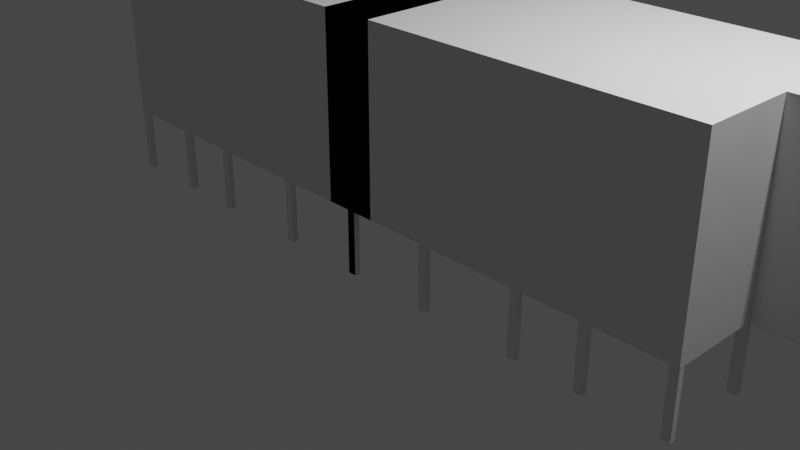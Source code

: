 # Source: EdificioUz.blend  (saved by Blender 2.92.15; exported with 4.5.12 LTS)
import bpy
from mathutils import Matrix  # noqa: F401  (used for matrix-valued properties, if any)

bpy.ops.wm.read_factory_settings(use_empty=True)
scene = bpy.context.scene
scene.name = 'Scene'

# ---- collections
col_collection = bpy.data.collections.new('Collection'); scene.collection.children.link(col_collection)

# ---- world
world_world = bpy.data.worlds.new('World'); scene.world = world_world
world_world.use_nodes = True; world_world.node_tree.nodes.clear()
_N = world_world.node_tree.nodes; _L = world_world.node_tree.links
n0 = _N.new('ShaderNodeOutputWorld'); n0.name = 'World Output'; n0.location = (300, 300)
n1 = _N.new('ShaderNodeBackground'); n1.name = 'Background'; n1.location = (10, 300)
n1.inputs[0].default_value = (0.05088, 0.05088, 0.05088, 1.0)
_L.new(n1.outputs[0], n0.inputs[0])
n0.is_active_output = True
world_world.color = (0.05088, 0.05088, 0.05088)
world_world.use_sun_shadow = False
world_world.sun_shadow_jitter_overblur = 0.0

# ---- cameras
cam_camera = bpy.data.cameras.new('Camera')
cam_camera.clip_end = 100.0
cam_camera.ortho_scale = 7.314

# ---- lights
light_light = bpy.data.lights.new('Light', 'POINT')
light_light.transmission_factor = 0.0
light_light.energy = 1000.0
light_light.shadow_soft_size = 0.1
light_light.shadow_maximum_resolution = 0.006
light_light.use_absolute_resolution = True

# ---- meshes
me_cube_002 = bpy.data.meshes.new('Cube.002')
me_cube_002.from_pydata([(-0.3098, -1.161, -1.037), (-0.3098, -1.161, 1.037), (-0.3098, 1.161, -1.037), (-0.3098, 1.161, 1.037), (0.3098, -1.161, -1.037), (0.3098, -1.161, 1.037), (0.3098, 1.161, -1.037), (0.3098, 1.161, 1.037), (4.767, 1.161, 1.037), (4.767, 1.161, -1.037), (3.984, -0.1288, -1.037), (3.984, -0.1288, 1.037), (-0.3098, 1.427, 1.037), (-0.3098, 1.427, -1.037), (0.3098, 1.427, -1.037), (0.3098, 1.427, 1.037), (-0.3098, -1.161, 0.0), (-0.3098, 1.161, 0.0), (0.3098, 1.161, 0.0), (0.3098, -1.161, 0.0), (4.767, 1.161, 0.0), (3.984, -0.1288, 0.0), (-0.3098, 1.427, 0.0), (0.3098, 1.427, 0.0), (-0.3098, -1.161, 0.5183), (-0.3098, 1.161, 0.5183), (0.3098, 1.161, 0.5183), (0.3098, -1.161, 0.5183), (4.767, 1.161, 0.5183), (3.984, -0.1288, 0.5183), (-0.3098, 1.427, 0.5183), (0.3098, 1.427, 0.5183), (-0.3098, 1.161, -0.5183), (0.3098, 1.161, -0.5183), (0.3098, -1.161, -0.5183), (4.767, 1.161, -0.5183), (3.984, -0.1288, -0.5183), (-0.3098, 1.427, -0.5183), (0.3098, 1.427, -0.5183), (-0.3098, -1.161, -0.5183), (1.042, -1.161, -1.037), (1.042, -1.161, 1.037), (1.042, 1.161, -1.037), (1.042, 1.161, 1.037), (1.042, 1.161, 0.0), (1.042, -1.161, 0.0), (1.042, -1.161, 0.5183), (1.042, 1.161, 0.5183), (1.042, 1.161, -0.5183), (1.042, -1.161, -0.5183), (2.234, -1.161, -1.037), (2.234, 1.161, -1.037), (2.234, 1.161, 0.0), (2.234, -1.161, 0.0), (2.234, -1.161, 0.5183), (2.234, 1.161, 0.5183), (2.234, 1.161, -0.5183), (2.234, -1.161, -0.5183), (2.234, -1.161, 1.037), (2.234, 1.161, 1.037), (3.004, -1.161, -1.037), (3.004, 1.161, -1.037), (3.004, 1.161, 0.0), (3.004, -1.161, 0.0), (3.004, -1.161, 0.5183), (3.004, 1.161, 0.5183), (3.004, 1.161, -0.5183), (3.004, -1.161, -0.5183), (3.004, -1.161, 1.037), (3.004, 1.161, 1.037), (3.486, -1.161, -1.037), (3.486, 1.161, -1.037), (3.486, 1.161, 0.0), (3.486, -1.161, 0.0), (3.486, -1.161, 0.5183), (3.486, 1.161, 0.5183), (3.486, 1.161, -0.5183), (3.486, -1.161, -0.5183), (3.486, -1.161, 1.037), (3.486, 1.161, 1.037), (3.984, -1.161, -1.037), (3.984, 1.161, -1.037), (3.984, 1.161, 0.0), (3.984, -1.161, 0.0), (3.984, -1.161, 0.5183), (3.984, 1.161, 0.5183), (3.984, 1.161, -0.5183), (3.984, -1.161, -0.5183), (3.984, -1.161, 1.037), (3.984, 1.161, 1.037), (-0.3098, -0.1303, -1.037), (-0.3098, -0.1303, 1.037), (0.3098, -0.1303, -1.037), (0.3098, -0.1303, 1.037), (4.767, -0.1303, -1.037), (4.767, -0.1303, 1.037), (4.767, -0.1303, 0.0), (-0.3098, -0.1303, 0.0), (4.767, -0.1303, 0.5183), (-0.3098, -0.1303, 0.5183), (-0.3098, -0.1303, -0.5183), (4.767, -0.1303, -0.5183), (1.042, -0.1303, 1.037), (1.042, -0.1303, -1.037), (2.234, -0.1303, 1.037), (2.234, -0.1303, -1.037), (3.004, -0.1303, 1.037), (3.004, -0.1303, -1.037), (3.486, -0.1303, 1.037), (3.486, -0.1303, -1.037), (3.984, -0.1303, 1.037), (3.984, -0.1303, -1.037), (0.3098, 1.161, -1.785), (-0.3098, 1.161, -1.785), (0.3098, -0.1303, -1.785), (0.3098, 1.427, -1.785), (-0.3098, 1.427, -1.785), (-0.3098, -0.1303, -1.785), (2.176, 1.077, -1.783), (2.277, -1.088, -1.783), (2.176, 1.141, -1.783), (2.277, -1.152, -1.783), (2.277, 1.077, -1.783), (2.176, -1.088, -1.783), (2.277, 1.141, -1.783), (2.176, -1.152, -1.783), (2.176, 1.077, -1.022), (2.176, 1.141, -1.022), (2.277, 1.141, -1.022), (2.277, 1.077, -1.022), (2.176, -1.152, -1.022), (2.176, -1.088, -1.022), (2.277, -1.088, -1.022), (2.277, -1.152, -1.022), (2.277, -0.08304, -1.783), (2.277, -0.1469, -1.783), (2.176, -0.08304, -1.783), (2.176, -0.1469, -1.783), (2.176, -0.1469, -1.022), (2.176, -0.08304, -1.022), (2.277, -0.08304, -1.022), (2.277, -0.1469, -1.022), (1.039, -0.1303, -1.037), (1.039, 1.161, -1.037), (1.039, -0.1303, -1.785), (1.039, 1.161, -1.785), (2.959, 1.077, -1.783), (3.06, -1.088, -1.783), (2.959, 1.141, -1.783), (3.06, -1.152, -1.783), (3.06, 1.077, -1.783), (2.959, -1.088, -1.783), (3.06, 1.141, -1.783), (2.959, -1.152, -1.783), (2.959, 1.077, -1.022), (2.959, 1.141, -1.022), (3.06, 1.141, -1.022), (3.06, 1.077, -1.022), (2.959, -1.152, -1.022), (2.959, -1.088, -1.022), (3.06, -1.088, -1.022), (3.06, -1.152, -1.022), (3.06, -0.08304, -1.783), (3.06, -0.1469, -1.783), (2.959, -0.08304, -1.783), (2.959, -0.1469, -1.783), (2.959, -0.1469, -1.022), (2.959, -0.08304, -1.022), (3.06, -0.08304, -1.022), (3.06, -0.1469, -1.022), (3.882, 1.077, -1.783), (3.983, -1.088, -1.783), (3.882, 1.141, -1.783), (3.983, -1.152, -1.783), (3.983, 1.077, -1.783), (3.882, -1.088, -1.783), (3.983, 1.141, -1.783), (3.882, -1.152, -1.783), (3.882, 1.077, -1.022), (3.882, 1.141, -1.022), (3.983, 1.141, -1.022), (3.983, 1.077, -1.022), (3.882, -1.152, -1.022), (3.882, -1.088, -1.022), (3.983, -1.088, -1.022), (3.983, -1.152, -1.022), (3.983, -0.08304, -1.783), (3.983, -0.1469, -1.783), (3.882, -0.08304, -1.783), (3.882, -0.1469, -1.783), (3.882, -0.1469, -1.022), (3.882, -0.08304, -1.022), (3.983, -0.08304, -1.022), (3.983, -0.1469, -1.022), (4.673, 1.093, -1.783), (4.673, 1.157, -1.783), (4.775, 1.093, -1.783), (4.775, 1.157, -1.783), (4.673, 1.093, -1.022), (4.673, 1.157, -1.022), (4.775, 1.157, -1.022), (4.775, 1.093, -1.022), (4.775, -0.06726, -1.783), (4.775, -0.1311, -1.783), (4.673, -0.06726, -1.783), (4.673, -0.1311, -1.783), (4.673, -0.1311, -1.022), (4.673, -0.06726, -1.022), (4.775, -0.06726, -1.022), (4.775, -0.1311, -1.022), (1.097, -1.088, -1.783), (1.097, -1.152, -1.783), (0.9959, -1.088, -1.783), (0.9959, -1.152, -1.783), (0.9959, -1.152, -1.022), (0.9959, -1.088, -1.022), (1.097, -1.088, -1.022), (1.097, -1.152, -1.022), (0.04844, -1.088, -1.783), (0.04844, -1.152, -1.783), (-0.0527, -1.088, -1.783), (-0.0527, -1.152, -1.783), (-0.0527, -1.152, -1.022), (-0.0527, -1.088, -1.022), (0.04844, -1.088, -1.022), (0.04844, -1.152, -1.022)], [], [(99, 91, 3, 25), (3, 7, 15, 12), (87, 80, 10, 36), (27, 5, 1, 24), (90, 92, 4, 0), (93, 91, 1, 5), (98, 95, 11, 29), (111, 81, 9, 94), (85, 89, 8, 28), (30, 12, 15, 31), (25, 3, 12, 30), (33, 6, 14, 38), (90, 2, 113, 117), (26, 18, 23, 31), (32, 17, 22, 37), (37, 22, 23, 38), (86, 82, 20, 35), (101, 96, 21, 36), (34, 19, 16, 39), (84, 83, 21, 29), (100, 97, 17, 32), (88, 84, 29, 11), (7, 26, 31, 15), (17, 25, 30, 22), (22, 30, 31, 23), (82, 85, 28, 20), (96, 98, 29, 21), (19, 27, 24, 16), (97, 99, 25, 17), (90, 100, 32, 2), (4, 34, 39, 0), (94, 101, 36, 10), (81, 86, 35, 9), (13, 37, 38, 14), (2, 32, 37, 13), (18, 33, 38, 23), (83, 87, 36, 21), (19, 34, 49, 45), (6, 33, 48, 42), (18, 26, 47, 44), (5, 27, 46, 41), (27, 19, 45, 46), (33, 18, 44, 48), (26, 7, 43, 47), (93, 5, 41, 102), (92, 6, 42, 103), (34, 4, 40, 49), (45, 49, 57, 53), (42, 48, 56, 51), (44, 47, 55, 52), (41, 46, 54, 58), (46, 45, 53, 54), (48, 44, 52, 56), (47, 43, 59, 55), (102, 41, 58, 104), (103, 42, 51, 105), (49, 40, 50, 57), (53, 57, 67, 63), (51, 56, 66, 61), (52, 55, 65, 62), (58, 54, 64, 68), (54, 53, 63, 64), (56, 52, 62, 66), (55, 59, 69, 65), (104, 58, 68, 106), (105, 51, 61, 107), (57, 50, 60, 67), (63, 67, 77, 73), (61, 66, 76, 71), (62, 65, 75, 72), (68, 64, 74, 78), (64, 63, 73, 74), (66, 62, 72, 76), (65, 69, 79, 75), (106, 68, 78, 108), (107, 61, 71, 109), (67, 60, 70, 77), (73, 77, 87, 83), (71, 76, 86, 81), (72, 75, 85, 82), (78, 74, 84, 88), (74, 73, 83, 84), (76, 72, 82, 86), (75, 79, 89, 85), (108, 78, 88, 110), (109, 71, 81, 111), (77, 70, 80, 87), (70, 109, 111, 80), (79, 108, 110, 89), (60, 107, 109, 70), (69, 106, 108, 79), (50, 105, 107, 60), (59, 104, 106, 69), (40, 103, 105, 50), (43, 102, 104, 59), (4, 92, 103, 40), (7, 93, 102, 43), (9, 35, 101, 94), (0, 39, 100, 90), (16, 24, 99, 97), (20, 28, 98, 96), (39, 16, 97, 100), (35, 20, 96, 101), (89, 110, 95, 8), (80, 111, 94, 10), (28, 8, 95, 98), (7, 3, 91, 93), (2, 13, 116, 113), (24, 1, 91, 99), (112, 113, 116, 115), (113, 112, 114, 117), (92, 90, 117, 114), (92, 114, 144, 142), (14, 6, 112, 115), (13, 14, 115, 116), (120, 127, 128, 124), (124, 128, 129, 122), (122, 129, 126, 118), (123, 131, 132, 119), (120, 124, 122, 118), (121, 133, 130, 125), (128, 127, 126, 129), (132, 131, 130, 133), (119, 132, 133, 121), (123, 119, 121, 125), (118, 126, 127, 120), (125, 130, 131, 123), (136, 139, 140, 134), (135, 141, 138, 137), (140, 139, 138, 141), (134, 140, 141, 135), (136, 134, 135, 137), (137, 138, 139, 136), (143, 142, 144, 145), (6, 92, 142, 143), (114, 112, 145, 144), (112, 6, 143, 145), (148, 155, 156, 152), (152, 156, 157, 150), (150, 157, 154, 146), (151, 159, 160, 147), (148, 152, 150, 146), (149, 161, 158, 153), (156, 155, 154, 157), (160, 159, 158, 161), (147, 160, 161, 149), (151, 147, 149, 153), (146, 154, 155, 148), (153, 158, 159, 151), (164, 167, 168, 162), (163, 169, 166, 165), (168, 167, 166, 169), (162, 168, 169, 163), (164, 162, 163, 165), (165, 166, 167, 164), (172, 179, 180, 176), (176, 180, 181, 174), (174, 181, 178, 170), (175, 183, 184, 171), (172, 176, 174, 170), (173, 185, 182, 177), (180, 179, 178, 181), (184, 183, 182, 185), (171, 184, 185, 173), (175, 171, 173, 177), (170, 178, 179, 172), (177, 182, 183, 175), (188, 191, 192, 186), (187, 193, 190, 189), (192, 191, 190, 193), (186, 192, 193, 187), (188, 186, 187, 189), (189, 190, 191, 188), (195, 199, 200, 197), (197, 200, 201, 196), (196, 201, 198, 194), (195, 197, 196, 194), (200, 199, 198, 201), (194, 198, 199, 195), (204, 207, 208, 202), (203, 209, 206, 205), (208, 207, 206, 209), (202, 208, 209, 203), (204, 202, 203, 205), (205, 206, 207, 204), (212, 215, 216, 210), (211, 217, 214, 213), (216, 215, 214, 217), (210, 216, 217, 211), (212, 210, 211, 213), (213, 214, 215, 212), (220, 223, 224, 218), (219, 225, 222, 221), (224, 223, 222, 225), (218, 224, 225, 219), (220, 218, 219, 221), (221, 222, 223, 220)])
_uv = me_cube_002.uv_layers.new(name='UVMap')
_uv.uv.foreach_set('vector', [0.5625, 0.111, 0.625, 0.111, 0.625, 0.25, 0.5625, 0.25, 0.875, 0.5, 0.625, 0.5, 0.625, 0.5, 0.875, 0.5, 0.4375, 0.75, 0.375, 0.75, 0.375, 0.75, 0.4375, 0.75, 0.5625, 0.75, 0.625, 0.75, 0.625, 1.0, 0.5625, 1.0, 0.125, 0.639, 0.375, 0.639, 0.375, 0.75, 0.125, 0.75, 0.625, 0.639, 0.875, 0.639, 0.875, 0.75, 0.625, 0.75, 0.5625, 0.639, 0.625, 0.639, 0.625, 0.75, 0.5625, 0.75, 0.375, 0.639, 0.375, 0.5, 0.375, 0.5, 0.375, 0.639, 0.5625, 0.5, 0.625, 0.5, 0.625, 0.5, 0.5625, 0.5, 0.5625, 0.25, 0.625, 0.25, 0.625, 0.5, 0.5625, 0.5, 0.5625, 0.25, 0.625, 0.25, 0.625, 0.25, 0.5625, 0.25, 0.4375, 0.5, 0.375, 0.5, 0.375, 0.5, 0.4375, 0.5, 0.375, 0.111, 0.375, 0.25, 0.375, 0.25, 0.375, 0.111, 0.5625, 0.5, 0.5, 0.5, 0.5, 0.5, 0.5625, 0.5, 0.4375, 0.25, 0.5, 0.25, 0.5, 0.25, 0.4375, 0.25, 0.4375, 0.25, 0.5, 0.25, 0.5, 0.5, 0.4375, 0.5, 0.4375, 0.5, 0.5, 0.5, 0.5, 0.5, 0.4375, 0.5, 0.4375, 0.639, 0.5, 0.639, 0.5, 0.75, 0.4375, 0.75, 0.4375, 0.75, 0.5, 0.75, 0.5, 1.0, 0.4375, 1.0, 0.5625, 0.75, 0.5, 0.75, 0.5, 0.75, 0.5625, 0.75, 0.4375, 0.111, 0.5, 0.111, 0.5, 0.25, 0.4375, 0.25, 0.625, 0.75, 0.5625, 0.75, 0.5625, 0.75, 0.625, 0.75, 0.625, 0.5, 0.5625, 0.5, 0.5625, 0.5, 0.625, 0.5, 0.5, 0.25, 0.5625, 0.25, 0.5625, 0.25, 0.5, 0.25, 0.5, 0.25, 0.5625, 0.25, 0.5625, 0.5, 0.5, 0.5, 0.5, 0.5, 0.5625, 0.5, 0.5625, 0.5, 0.5, 0.5, 0.5, 0.639, 0.5625, 0.639, 0.5625, 0.75, 0.5, 0.75, 0.5, 0.75, 0.5625, 0.75, 0.5625, 1.0, 0.5, 1.0, 0.5, 0.111, 0.5625, 0.111, 0.5625, 0.25, 0.5, 0.25, 0.375, 0.111, 0.4375, 0.111, 0.4375, 0.25, 0.375, 0.25, 0.375, 0.75, 0.4375, 0.75, 0.4375, 1.0, 0.375, 1.0, 0.375, 0.639, 0.4375, 0.639, 0.4375, 0.75, 0.375, 0.75, 0.375, 0.5, 0.4375, 0.5, 0.4375, 0.5, 0.375, 0.5, 0.375, 0.25, 0.4375, 0.25, 0.4375, 0.5, 0.375, 0.5, 0.375, 0.25, 0.4375, 0.25, 0.4375, 0.25, 0.375, 0.25, 0.5, 0.5, 0.4375, 0.5, 0.4375, 0.5, 0.5, 0.5, 0.5, 0.75, 0.4375, 0.75, 0.4375, 0.75, 0.5, 0.75, 0.5, 0.75, 0.4375, 0.75, 0.4375, 0.75, 0.5, 0.75, 0.375, 0.5, 0.4375, 0.5, 0.4375, 0.5, 0.375, 0.5, 0.5, 0.5, 0.5625, 0.5, 0.5625, 0.5, 0.5, 0.5, 0.625, 0.75, 0.5625, 0.75, 0.5625, 0.75, 0.625, 0.75, 0.5625, 0.75, 0.5, 0.75, 0.5, 0.75, 0.5625, 0.75, 0.4375, 0.5, 0.5, 0.5, 0.5, 0.5, 0.4375, 0.5, 0.5625, 0.5, 0.625, 0.5, 0.625, 0.5, 0.5625, 0.5, 0.625, 0.639, 0.625, 0.75, 0.625, 0.75, 0.625, 0.639, 0.375, 0.639, 0.375, 0.5, 0.375, 0.5, 0.375, 0.639, 0.4375, 0.75, 0.375, 0.75, 0.375, 0.75, 0.4375, 0.75, 0.5, 0.75, 0.4375, 0.75, 0.4375, 0.75, 0.5, 0.75, 0.375, 0.5, 0.4375, 0.5, 0.4375, 0.5, 0.375, 0.5, 0.5, 0.5, 0.5625, 0.5, 0.5625, 0.5, 0.5, 0.5, 0.625, 0.75, 0.5625, 0.75, 0.5625, 0.75, 0.625, 0.75, 0.5625, 0.75, 0.5, 0.75, 0.5, 0.75, 0.5625, 0.75, 0.4375, 0.5, 0.5, 0.5, 0.5, 0.5, 0.4375, 0.5, 0.5625, 0.5, 0.625, 0.5, 0.625, 0.5, 0.5625, 0.5, 0.625, 0.639, 0.625, 0.75, 0.625, 0.75, 0.625, 0.639, 0.375, 0.639, 0.375, 0.5, 0.375, 0.5, 0.375, 0.639, 0.4375, 0.75, 0.375, 0.75, 0.375, 0.75, 0.4375, 0.75, 0.5, 0.75, 0.4375, 0.75, 0.4375, 0.75, 0.5, 0.75, 0.375, 0.5, 0.4375, 0.5, 0.4375, 0.5, 0.375, 0.5, 0.5, 0.5, 0.5625, 0.5, 0.5625, 0.5, 0.5, 0.5, 0.625, 0.75, 0.5625, 0.75, 0.5625, 0.75, 0.625, 0.75, 0.5625, 0.75, 0.5, 0.75, 0.5, 0.75, 0.5625, 0.75, 0.4375, 0.5, 0.5, 0.5, 0.5, 0.5, 0.4375, 0.5, 0.5625, 0.5, 0.625, 0.5, 0.625, 0.5, 0.5625, 0.5, 0.625, 0.639, 0.625, 0.75, 0.625, 0.75, 0.625, 0.639, 0.375, 0.639, 0.375, 0.5, 0.375, 0.5, 0.375, 0.639, 0.4375, 0.75, 0.375, 0.75, 0.375, 0.75, 0.4375, 0.75, 0.5, 0.75, 0.4375, 0.75, 0.4375, 0.75, 0.5, 0.75, 0.375, 0.5, 0.4375, 0.5, 0.4375, 0.5, 0.375, 0.5, 0.5, 0.5, 0.5625, 0.5, 0.5625, 0.5, 0.5, 0.5, 0.625, 0.75, 0.5625, 0.75, 0.5625, 0.75, 0.625, 0.75, 0.5625, 0.75, 0.5, 0.75, 0.5, 0.75, 0.5625, 0.75, 0.4375, 0.5, 0.5, 0.5, 0.5, 0.5, 0.4375, 0.5, 0.5625, 0.5, 0.625, 0.5, 0.625, 0.5, 0.5625, 0.5, 0.625, 0.639, 0.625, 0.75, 0.625, 0.75, 0.625, 0.639, 0.375, 0.639, 0.375, 0.5, 0.375, 0.5, 0.375, 0.639, 0.4375, 0.75, 0.375, 0.75, 0.375, 0.75, 0.4375, 0.75, 0.5, 0.75, 0.4375, 0.75, 0.4375, 0.75, 0.5, 0.75, 0.375, 0.5, 0.4375, 0.5, 0.4375, 0.5, 0.375, 0.5, 0.5, 0.5, 0.5625, 0.5, 0.5625, 0.5, 0.5, 0.5, 0.625, 0.75, 0.5625, 0.75, 0.5625, 0.75, 0.625, 0.75, 0.5625, 0.75, 0.5, 0.75, 0.5, 0.75, 0.5625, 0.75, 0.4375, 0.5, 0.5, 0.5, 0.5, 0.5, 0.4375, 0.5, 0.5625, 0.5, 0.625, 0.5, 0.625, 0.5, 0.5625, 0.5, 0.625, 0.639, 0.625, 0.75, 0.625, 0.75, 0.625, 0.639, 0.375, 0.639, 0.375, 0.5, 0.375, 0.5, 0.375, 0.639, 0.4375, 0.75, 0.375, 0.75, 0.375, 0.75, 0.4375, 0.75, 0.375, 0.75, 0.375, 0.639, 0.375, 0.639, 0.375, 0.75, 0.625, 0.5, 0.625, 0.639, 0.625, 0.639, 0.625, 0.5, 0.375, 0.75, 0.375, 0.639, 0.375, 0.639, 0.375, 0.75, 0.625, 0.5, 0.625, 0.639, 0.625, 0.639, 0.625, 0.5, 0.375, 0.75, 0.375, 0.639, 0.375, 0.639, 0.375, 0.75, 0.625, 0.5, 0.625, 0.639, 0.625, 0.639, 0.625, 0.5, 0.375, 0.75, 0.375, 0.639, 0.375, 0.639, 0.375, 0.75, 0.625, 0.5, 0.625, 0.639, 0.625, 0.639, 0.625, 0.5, 0.375, 0.75, 0.375, 0.639, 0.375, 0.639, 0.375, 0.75, 0.625, 0.5, 0.625, 0.639, 0.625, 0.639, 0.625, 0.5, 0.375, 0.5, 0.4375, 0.5, 0.4375, 0.639, 0.375, 0.639, 0.375, 0.0, 0.4375, 0.0, 0.4375, 0.111, 0.375, 0.111, 0.5, 0.0, 0.5625, 0.0, 0.5625, 0.111, 0.5, 0.111, 0.5, 0.5, 0.5625, 0.5, 0.5625, 0.639, 0.5, 0.639, 0.4375, 0.0, 0.5, 0.0, 0.5, 0.111, 0.4375, 0.111, 0.4375, 0.5, 0.5, 0.5, 0.5, 0.639, 0.4375, 0.639, 0.625, 0.5, 0.625, 0.639, 0.625, 0.639, 0.625, 0.5, 0.375, 0.75, 0.375, 0.639, 0.375, 0.639, 0.375, 0.75, 0.5625, 0.5, 0.625, 0.5, 0.625, 0.639, 0.5625, 0.639, 0.625, 0.5, 0.875, 0.5, 0.875, 0.639, 0.625, 0.639, 0.375, 0.25, 0.375, 0.25, 0.375, 0.25, 0.375, 0.25, 0.5625, 0.0, 0.625, 0.0, 0.625, 0.111, 0.5625, 0.111, 0.375, 0.5, 0.125, 0.5, 0.125, 0.5, 0.375, 0.5, 0.125, 0.5, 0.375, 0.5, 0.375, 0.639, 0.125, 0.639, 0.375, 0.639, 0.125, 0.639, 0.125, 0.639, 0.375, 0.639, 0.375, 0.639, 0.375, 0.639, 0.375, 0.639, 0.375, 0.639, 0.375, 0.5, 0.375, 0.5, 0.375, 0.5, 0.375, 0.5, 0.375, 0.25, 0.375, 0.5, 0.375, 0.5, 0.375, 0.25, 0.375, 0.25, 0.625, 0.25, 0.625, 0.5, 0.375, 0.5, 0.375, 0.5, 0.625, 0.5, 0.625, 0.75, 0.375, 0.75, 0.375, 0.75, 0.625, 0.75, 0.625, 1.0, 0.375, 1.0, 0.375, 0.25, 0.625, 0.25, 0.625, 0.5, 0.375, 0.5, 0.125, 0.5, 0.375, 0.5, 0.375, 0.75, 0.125, 0.75, 0.375, 0.75, 0.625, 0.75, 0.625, 1.0, 0.375, 1.0, 0.625, 0.5, 0.875, 0.5, 0.875, 0.75, 0.625, 0.75, 0.625, 0.5, 0.875, 0.5, 0.875, 0.75, 0.625, 0.75, 0.375, 0.5, 0.625, 0.5, 0.625, 0.75, 0.375, 0.75, 0.125, 0.5, 0.375, 0.5, 0.375, 0.75, 0.125, 0.75, 0.375, 0.0, 0.625, 0.0, 0.625, 0.25, 0.375, 0.25, 0.375, 0.0, 0.625, 0.0, 0.625, 0.25, 0.375, 0.25, 0.375, 0.25, 0.625, 0.25, 0.625, 0.5, 0.375, 0.5, 0.375, 0.75, 0.625, 0.75, 0.625, 1.0, 0.375, 1.0, 0.625, 0.5, 0.875, 0.5, 0.875, 0.75, 0.625, 0.75, 0.375, 0.5, 0.625, 0.5, 0.625, 0.75, 0.375, 0.75, 0.125, 0.5, 0.375, 0.5, 0.375, 0.75, 0.125, 0.75, 0.375, 0.0, 0.625, 0.0, 0.625, 0.25, 0.375, 0.25, 0.375, 0.5, 0.375, 0.639, 0.375, 0.639, 0.375, 0.5, 0.375, 0.5, 0.375, 0.639, 0.375, 0.639, 0.375, 0.5, 0.375, 0.639, 0.375, 0.5, 0.375, 0.5, 0.375, 0.639, 0.375, 0.5, 0.375, 0.5, 0.375, 0.5, 0.375, 0.5, 0.375, 0.25, 0.625, 0.25, 0.625, 0.5, 0.375, 0.5, 0.375, 0.5, 0.625, 0.5, 0.625, 0.75, 0.375, 0.75, 0.375, 0.75, 0.625, 0.75, 0.625, 1.0, 0.375, 1.0, 0.375, 0.25, 0.625, 0.25, 0.625, 0.5, 0.375, 0.5, 0.125, 0.5, 0.375, 0.5, 0.375, 0.75, 0.125, 0.75, 0.375, 0.75, 0.625, 0.75, 0.625, 1.0, 0.375, 1.0, 0.625, 0.5, 0.875, 0.5, 0.875, 0.75, 0.625, 0.75, 0.625, 0.5, 0.875, 0.5, 0.875, 0.75, 0.625, 0.75, 0.375, 0.5, 0.625, 0.5, 0.625, 0.75, 0.375, 0.75, 0.125, 0.5, 0.375, 0.5, 0.375, 0.75, 0.125, 0.75, 0.375, 0.0, 0.625, 0.0, 0.625, 0.25, 0.375, 0.25, 0.375, 0.0, 0.625, 0.0, 0.625, 0.25, 0.375, 0.25, 0.375, 0.25, 0.625, 0.25, 0.625, 0.5, 0.375, 0.5, 0.375, 0.75, 0.625, 0.75, 0.625, 1.0, 0.375, 1.0, 0.625, 0.5, 0.875, 0.5, 0.875, 0.75, 0.625, 0.75, 0.375, 0.5, 0.625, 0.5, 0.625, 0.75, 0.375, 0.75, 0.125, 0.5, 0.375, 0.5, 0.375, 0.75, 0.125, 0.75, 0.375, 0.0, 0.625, 0.0, 0.625, 0.25, 0.375, 0.25, 0.375, 0.25, 0.625, 0.25, 0.625, 0.5, 0.375, 0.5, 0.375, 0.5, 0.625, 0.5, 0.625, 0.75, 0.375, 0.75, 0.375, 0.75, 0.625, 0.75, 0.625, 1.0, 0.375, 1.0, 0.375, 0.25, 0.625, 0.25, 0.625, 0.5, 0.375, 0.5, 0.125, 0.5, 0.375, 0.5, 0.375, 0.75, 0.125, 0.75, 0.375, 0.75, 0.625, 0.75, 0.625, 1.0, 0.375, 1.0, 0.625, 0.5, 0.875, 0.5, 0.875, 0.75, 0.625, 0.75, 0.625, 0.5, 0.875, 0.5, 0.875, 0.75, 0.625, 0.75, 0.375, 0.5, 0.625, 0.5, 0.625, 0.75, 0.375, 0.75, 0.125, 0.5, 0.375, 0.5, 0.375, 0.75, 0.125, 0.75, 0.375, 0.0, 0.625, 0.0, 0.625, 0.25, 0.375, 0.25, 0.375, 0.0, 0.625, 0.0, 0.625, 0.25, 0.375, 0.25, 0.375, 0.25, 0.625, 0.25, 0.625, 0.5, 0.375, 0.5, 0.375, 0.75, 0.625, 0.75, 0.625, 1.0, 0.375, 1.0, 0.625, 0.5, 0.875, 0.5, 0.875, 0.75, 0.625, 0.75, 0.375, 0.5, 0.625, 0.5, 0.625, 0.75, 0.375, 0.75, 0.125, 0.5, 0.375, 0.5, 0.375, 0.75, 0.125, 0.75, 0.375, 0.0, 0.625, 0.0, 0.625, 0.25, 0.375, 0.25, 0.375, 0.25, 0.625, 0.25, 0.625, 0.5, 0.375, 0.5, 0.375, 0.5, 0.625, 0.5, 0.625, 0.75, 0.375, 0.75, 0.375, 0.75, 0.625, 0.75, 0.625, 1.0, 0.375, 1.0, 0.125, 0.5, 0.375, 0.5, 0.375, 0.75, 0.125, 0.75, 0.625, 0.5, 0.875, 0.5, 0.875, 0.75, 0.625, 0.75, 0.375, 0.0, 0.625, 0.0, 0.625, 0.25, 0.375, 0.25, 0.375, 0.25, 0.625, 0.25, 0.625, 0.5, 0.375, 0.5, 0.375, 0.75, 0.625, 0.75, 0.625, 1.0, 0.375, 1.0, 0.625, 0.5, 0.875, 0.5, 0.875, 0.75, 0.625, 0.75, 0.375, 0.5, 0.625, 0.5, 0.625, 0.75, 0.375, 0.75, 0.125, 0.5, 0.375, 0.5, 0.375, 0.75, 0.125, 0.75, 0.375, 0.0, 0.625, 0.0, 0.625, 0.25, 0.375, 0.25, 0.375, 0.25, 0.625, 0.25, 0.625, 0.5, 0.375, 0.5, 0.375, 0.75, 0.625, 0.75, 0.625, 1.0, 0.375, 1.0, 0.625, 0.5, 0.875, 0.5, 0.875, 0.75, 0.625, 0.75, 0.375, 0.5, 0.625, 0.5, 0.625, 0.75, 0.375, 0.75, 0.125, 0.5, 0.375, 0.5, 0.375, 0.75, 0.125, 0.75, 0.375, 0.0, 0.625, 0.0, 0.625, 0.25, 0.375, 0.25, 0.375, 0.25, 0.625, 0.25, 0.625, 0.5, 0.375, 0.5, 0.375, 0.75, 0.625, 0.75, 0.625, 1.0, 0.375, 1.0, 0.625, 0.5, 0.875, 0.5, 0.875, 0.75, 0.625, 0.75, 0.375, 0.5, 0.625, 0.5, 0.625, 0.75, 0.375, 0.75, 0.125, 0.5, 0.375, 0.5, 0.375, 0.75, 0.125, 0.75, 0.375, 0.0, 0.625, 0.0, 0.625, 0.25, 0.375, 0.25])
me_cube_002.use_remesh_fix_poles = True
me_cube_002.use_remesh_preserve_attributes = False
me_cube_002.use_mirror_vertex_groups = False
me_cube_002.update()

# ---- objects
ob_light = bpy.data.objects.new('Light', light_light)
ob_camera = bpy.data.objects.new('Camera', cam_camera)
ob_cube = bpy.data.objects.new('Cube', me_cube_002)

# ---- transforms, parenting, visibility, modifiers, constraints
ob_light.location = (4.076, 1.005, 5.904)
ob_light.rotation_euler = (0.6503, 0.05522, 1.866)
ob_light.lock_rotations_4d = False
ob_light.empty_display_type = 'ARROWS'
ob_light.color = (0.0, 0.0, 0.0, 0.0)
ob_light.lineart.crease_threshold = 0.0
ob_camera.location = (7.359, -6.926, 4.958)
ob_camera.rotation_euler = (1.109, 0.0, 0.8149)
ob_camera.lock_rotations_4d = False
ob_camera.empty_display_type = 'ARROWS'
ob_camera.color = (0.0, 0.0, 0.0, 0.0)
ob_camera.display_type = 'WIRE'
ob_camera.lineart.crease_threshold = 0.0
ob_cube.location = (-0.4807, 0.923, 1.037)
ob_cube.lineart.crease_threshold = 0.0
_m = ob_cube.modifiers.new('Mirror', 'MIRROR')

# ---- collection membership
col_collection.objects.link(ob_light)
col_collection.objects.link(ob_camera)
col_collection.objects.link(ob_cube)

# ---- scene / render settings (as saved in the file)
scene.camera = ob_camera
scene.frame_start = 1; scene.frame_end = 250; scene.frame_set(14)
scene.render.engine = 'BLENDER_EEVEE_NEXT'
scene.cycles.use_denoising = False
scene.cycles.samples = 128
scene.cycles.sampling_pattern = 'TABULATED_SOBOL'
scene.cycles.use_adaptive_sampling = False
scene.cycles.use_light_tree = False
scene.view_settings.view_transform = 'Filmic'
bpy.context.view_layer.update()
